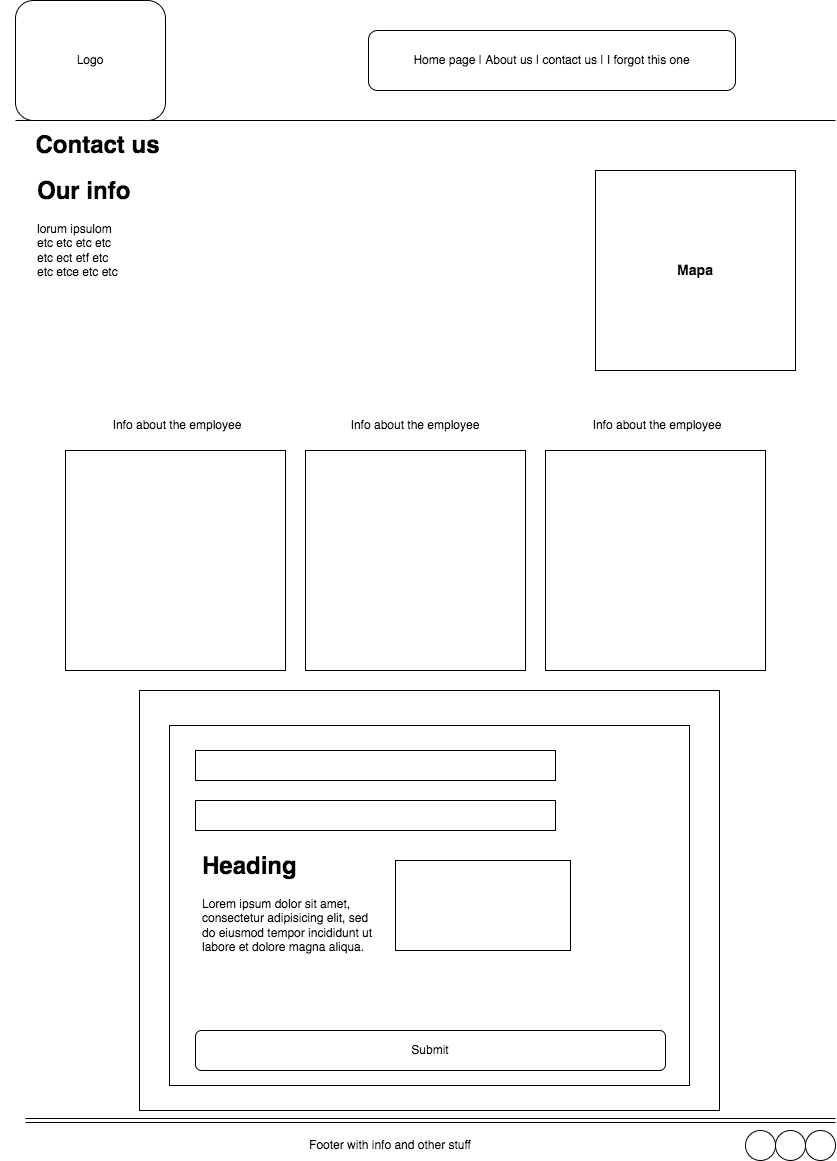

The diagram above was exported from draw.io. Its source (the exported page's mxGraphModel, read from the mxfile embedded in the PNG):
<mxGraphModel dx="1615" dy="532" grid="1" gridSize="10" guides="1" tooltips="1" connect="1" arrows="1" fold="1" page="1" pageScale="1" pageWidth="827" pageHeight="1169" math="0" shadow="0">
  <root>
    <mxCell id="0" />
    <mxCell id="1" parent="0" />
    <mxCell id="Z8IoB0Z5TyYr96JIotex-1" value="" style="endArrow=none;html=1;rounded=0;" parent="1" edge="1">
      <mxGeometry width="50" height="50" relative="1" as="geometry">
        <mxPoint y="120" as="sourcePoint" />
        <mxPoint x="820" y="120" as="targetPoint" />
        <Array as="points" />
      </mxGeometry>
    </mxCell>
    <mxCell id="Z8IoB0Z5TyYr96JIotex-2" value="Logo" style="rounded=1;whiteSpace=wrap;html=1;" parent="1" vertex="1">
      <mxGeometry width="150" height="120" as="geometry" />
    </mxCell>
    <mxCell id="Z8IoB0Z5TyYr96JIotex-3" value="Home page | About us | contact us | I forgot this one" style="rounded=1;whiteSpace=wrap;html=1;" parent="1" vertex="1">
      <mxGeometry x="353" y="30" width="367" height="60" as="geometry" />
    </mxCell>
    <mxCell id="Z8IoB0Z5TyYr96JIotex-4" value="" style="shape=link;html=1;rounded=0;" parent="1" edge="1">
      <mxGeometry width="100" relative="1" as="geometry">
        <mxPoint x="10" y="1120" as="sourcePoint" />
        <mxPoint x="820" y="1120" as="targetPoint" />
      </mxGeometry>
    </mxCell>
    <mxCell id="Z8IoB0Z5TyYr96JIotex-5" value="Footer with info and other stuff" style="text;html=1;align=center;verticalAlign=middle;whiteSpace=wrap;rounded=0;" parent="1" vertex="1">
      <mxGeometry x="270" y="1130" width="210" height="30" as="geometry" />
    </mxCell>
    <mxCell id="Z8IoB0Z5TyYr96JIotex-6" value="" style="ellipse;whiteSpace=wrap;html=1;aspect=fixed;" parent="1" vertex="1">
      <mxGeometry x="730" y="1130" width="30" height="30" as="geometry" />
    </mxCell>
    <mxCell id="Z8IoB0Z5TyYr96JIotex-7" value="" style="ellipse;whiteSpace=wrap;html=1;aspect=fixed;" parent="1" vertex="1">
      <mxGeometry x="760" y="1130" width="30" height="30" as="geometry" />
    </mxCell>
    <mxCell id="Z8IoB0Z5TyYr96JIotex-8" value="" style="ellipse;whiteSpace=wrap;html=1;aspect=fixed;" parent="1" vertex="1">
      <mxGeometry x="790" y="1130" width="30" height="30" as="geometry" />
    </mxCell>
    <mxCell id="Z8IoB0Z5TyYr96JIotex-10" value="" style="rounded=0;whiteSpace=wrap;html=1;" parent="1" vertex="1">
      <mxGeometry x="124" y="690" width="580" height="420" as="geometry" />
    </mxCell>
    <mxCell id="Z8IoB0Z5TyYr96JIotex-12" value="" style="rounded=0;whiteSpace=wrap;html=1;" parent="1" vertex="1">
      <mxGeometry x="154" y="725" width="520" height="360" as="geometry" />
    </mxCell>
    <mxCell id="Z8IoB0Z5TyYr96JIotex-13" value="Submit" style="rounded=1;whiteSpace=wrap;html=1;" parent="1" vertex="1">
      <mxGeometry x="180" y="1030" width="470" height="40" as="geometry" />
    </mxCell>
    <mxCell id="Z8IoB0Z5TyYr96JIotex-14" value="" style="rounded=0;whiteSpace=wrap;html=1;" parent="1" vertex="1">
      <mxGeometry x="180" y="750" width="360" height="30" as="geometry" />
    </mxCell>
    <mxCell id="Z8IoB0Z5TyYr96JIotex-15" value="" style="rounded=0;whiteSpace=wrap;html=1;" parent="1" vertex="1">
      <mxGeometry x="180" y="800" width="360" height="30" as="geometry" />
    </mxCell>
    <mxCell id="Z8IoB0Z5TyYr96JIotex-16" value="" style="rounded=0;whiteSpace=wrap;html=1;" parent="1" vertex="1">
      <mxGeometry x="380" y="860" width="175" height="90" as="geometry" />
    </mxCell>
    <mxCell id="Z8IoB0Z5TyYr96JIotex-17" value="&lt;h1 style=&quot;margin-top: 0px;&quot;&gt;Heading&lt;/h1&gt;&lt;p&gt;Lorem ipsum dolor sit amet, consectetur adipisicing elit, sed do eiusmod tempor incididunt ut labore et dolore magna aliqua.&lt;/p&gt;" style="text;html=1;whiteSpace=wrap;overflow=hidden;rounded=0;" parent="1" vertex="1">
      <mxGeometry x="185" y="845" width="180" height="120" as="geometry" />
    </mxCell>
    <mxCell id="amD6graxjteRP-IojoKA-1" value="&lt;h1&gt;Contact us&lt;/h1&gt;" style="text;html=1;align=center;verticalAlign=middle;whiteSpace=wrap;rounded=0;" vertex="1" parent="1">
      <mxGeometry x="-15" y="130" width="195" height="30" as="geometry" />
    </mxCell>
    <mxCell id="amD6graxjteRP-IojoKA-2" value="&lt;h1 style=&quot;margin-top: 0px;&quot;&gt;Our info&lt;/h1&gt;&lt;div&gt;lorum ipsulom&lt;/div&gt;&lt;div&gt;etc etc etc etc&lt;/div&gt;&lt;div&gt;etc ect etf etc&lt;/div&gt;&lt;div&gt;etc etce etc etc&lt;/div&gt;" style="text;html=1;whiteSpace=wrap;overflow=hidden;rounded=0;" vertex="1" parent="1">
      <mxGeometry x="20" y="170" width="180" height="120" as="geometry" />
    </mxCell>
    <mxCell id="amD6graxjteRP-IojoKA-4" value="&lt;h3&gt;Mapa&lt;/h3&gt;" style="whiteSpace=wrap;html=1;aspect=fixed;" vertex="1" parent="1">
      <mxGeometry x="580" y="170" width="200" height="200" as="geometry" />
    </mxCell>
    <mxCell id="amD6graxjteRP-IojoKA-5" value="" style="whiteSpace=wrap;html=1;aspect=fixed;" vertex="1" parent="1">
      <mxGeometry x="50" y="450" width="220" height="220" as="geometry" />
    </mxCell>
    <mxCell id="amD6graxjteRP-IojoKA-6" value="" style="whiteSpace=wrap;html=1;aspect=fixed;" vertex="1" parent="1">
      <mxGeometry x="290" y="450" width="220" height="220" as="geometry" />
    </mxCell>
    <mxCell id="amD6graxjteRP-IojoKA-7" value="" style="whiteSpace=wrap;html=1;aspect=fixed;" vertex="1" parent="1">
      <mxGeometry x="530" y="450" width="220" height="220" as="geometry" />
    </mxCell>
    <mxCell id="amD6graxjteRP-IojoKA-8" value="Info about the employee" style="text;html=1;align=center;verticalAlign=middle;whiteSpace=wrap;rounded=0;" vertex="1" parent="1">
      <mxGeometry x="52.5" y="410" width="217.5" height="30" as="geometry" />
    </mxCell>
    <mxCell id="amD6graxjteRP-IojoKA-9" value="Info about the employee" style="text;html=1;align=center;verticalAlign=middle;whiteSpace=wrap;rounded=0;" vertex="1" parent="1">
      <mxGeometry x="291.25" y="410" width="217.5" height="30" as="geometry" />
    </mxCell>
    <mxCell id="amD6graxjteRP-IojoKA-10" value="Info about the employee" style="text;html=1;align=center;verticalAlign=middle;whiteSpace=wrap;rounded=0;" vertex="1" parent="1">
      <mxGeometry x="532.5" y="410" width="217.5" height="30" as="geometry" />
    </mxCell>
  </root>
</mxGraphModel>